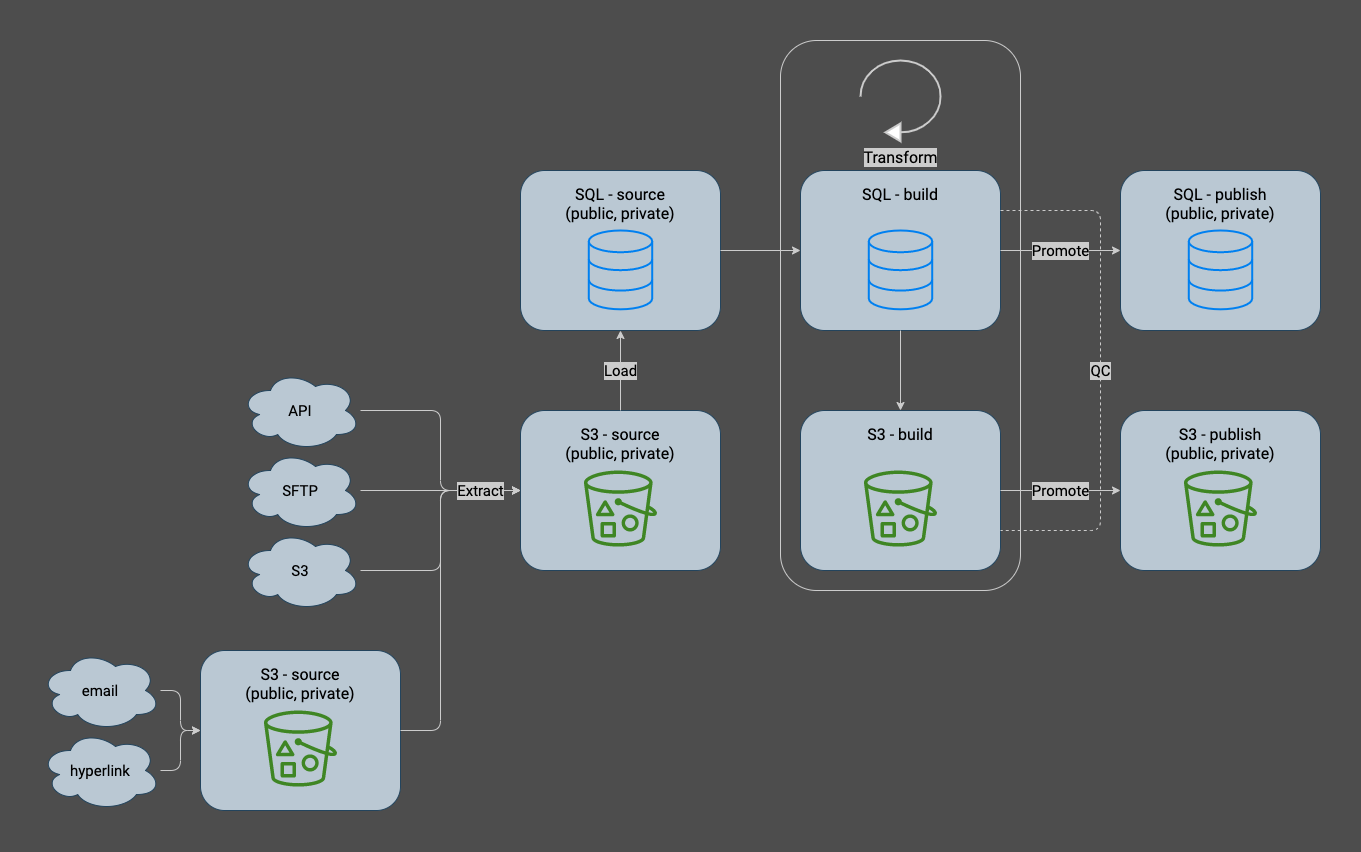

The diagram above was exported from draw.io. Its source (the exported page's mxGraphModel, read from the mxfile embedded in the PNG):
<mxGraphModel dx="1305" dy="851" grid="0" gridSize="10" guides="1" tooltips="1" connect="1" arrows="1" fold="1" page="1" pageScale="1" pageWidth="1600" pageHeight="900" background="#4D4D4D" math="0" shadow="0">
  <root>
    <mxCell id="0" />
    <mxCell id="1" parent="0" />
    <mxCell id="311" value="" style="rounded=1;whiteSpace=wrap;html=1;fontFamily=Roboto;fontSource=https%3A%2F%2Ffonts.googleapis.com%2Fcss%3Ffamily%3DRoboto;fontSize=15;fontColor=#000000;fillColor=none;strokeColor=#CCCCCC;" parent="1" vertex="1">
      <mxGeometry x="900" y="65" width="240" height="550" as="geometry" />
    </mxCell>
    <mxCell id="293" style="edgeStyle=orthogonalEdgeStyle;shape=connector;rounded=1;html=1;entryX=0;entryY=0.5;entryDx=0;entryDy=0;labelBackgroundColor=default;strokeColor=#CCCCCC;fontFamily=Roboto;fontSource=https%3A%2F%2Ffonts.googleapis.com%2Fcss%3Ffamily%3DRoboto;fontSize=15;fontColor=#000000;endArrow=classic;" parent="1" source="29" target="152" edge="1">
      <mxGeometry relative="1" as="geometry">
        <Array as="points">
          <mxPoint x="560" y="435" />
          <mxPoint x="560" y="515" />
        </Array>
      </mxGeometry>
    </mxCell>
    <mxCell id="29" value="API" style="ellipse;shape=cloud;whiteSpace=wrap;html=1;fontSize=15;fillColor=#bac8d3;strokeColor=#23445d;fontFamily=Roboto;fontSource=https%3A%2F%2Ffonts.googleapis.com%2Fcss%3Ffamily%3DRoboto;" parent="1" vertex="1">
      <mxGeometry x="360" y="395" width="120" height="80" as="geometry" />
    </mxCell>
    <mxCell id="297" style="edgeStyle=orthogonalEdgeStyle;shape=connector;rounded=1;html=1;entryX=0;entryY=0.5;entryDx=0;entryDy=0;labelBackgroundColor=default;strokeColor=#CCCCCC;fontFamily=Roboto;fontSource=https%3A%2F%2Ffonts.googleapis.com%2Fcss%3Ffamily%3DRoboto;fontSize=15;fontColor=#000000;endArrow=classic;" parent="1" source="35" target="282" edge="1">
      <mxGeometry relative="1" as="geometry" />
    </mxCell>
    <mxCell id="35" value="email" style="ellipse;shape=cloud;whiteSpace=wrap;html=1;fontSize=15;fillColor=#bac8d3;strokeColor=#23445d;fontFamily=Roboto;fontSource=https%3A%2F%2Ffonts.googleapis.com%2Fcss%3Ffamily%3DRoboto;" parent="1" vertex="1">
      <mxGeometry x="160" y="675.0000000000001" width="120" height="80" as="geometry" />
    </mxCell>
    <mxCell id="299" style="edgeStyle=orthogonalEdgeStyle;shape=connector;rounded=1;html=1;entryX=0;entryY=0.5;entryDx=0;entryDy=0;labelBackgroundColor=default;strokeColor=#CCCCCC;fontFamily=Roboto;fontSource=https%3A%2F%2Ffonts.googleapis.com%2Fcss%3Ffamily%3DRoboto;fontSize=15;fontColor=#000000;endArrow=classic;" parent="1" source="36" target="282" edge="1">
      <mxGeometry relative="1" as="geometry" />
    </mxCell>
    <mxCell id="36" value="hyperlink" style="ellipse;shape=cloud;whiteSpace=wrap;html=1;fontSize=15;fillColor=#bac8d3;strokeColor=#23445d;fontFamily=Roboto;fontSource=https%3A%2F%2Ffonts.googleapis.com%2Fcss%3Ffamily%3DRoboto;" parent="1" vertex="1">
      <mxGeometry x="160" y="755.0000000000002" width="120" height="80" as="geometry" />
    </mxCell>
    <mxCell id="294" style="edgeStyle=orthogonalEdgeStyle;shape=connector;rounded=1;html=1;entryX=0;entryY=0.5;entryDx=0;entryDy=0;labelBackgroundColor=default;strokeColor=#CCCCCC;fontFamily=Roboto;fontSource=https%3A%2F%2Ffonts.googleapis.com%2Fcss%3Ffamily%3DRoboto;fontSize=15;fontColor=#000000;endArrow=classic;" parent="1" source="37" target="152" edge="1">
      <mxGeometry relative="1" as="geometry" />
    </mxCell>
    <mxCell id="37" value="S3" style="ellipse;shape=cloud;whiteSpace=wrap;html=1;fontSize=15;fillColor=#bac8d3;strokeColor=#23445d;fontFamily=Roboto;fontSource=https%3A%2F%2Ffonts.googleapis.com%2Fcss%3Ffamily%3DRoboto;" parent="1" vertex="1">
      <mxGeometry x="360" y="555" width="120" height="80" as="geometry" />
    </mxCell>
    <mxCell id="295" style="edgeStyle=orthogonalEdgeStyle;shape=connector;rounded=1;html=1;entryX=0;entryY=0.5;entryDx=0;entryDy=0;labelBackgroundColor=default;strokeColor=#CCCCCC;fontFamily=Roboto;fontSource=https%3A%2F%2Ffonts.googleapis.com%2Fcss%3Ffamily%3DRoboto;fontSize=15;fontColor=#000000;endArrow=classic;" parent="1" source="150" target="152" edge="1">
      <mxGeometry relative="1" as="geometry" />
    </mxCell>
    <mxCell id="150" value="SFTP" style="ellipse;shape=cloud;whiteSpace=wrap;html=1;fontSize=15;fillColor=#bac8d3;strokeColor=#23445d;fontFamily=Roboto;fontSource=https%3A%2F%2Ffonts.googleapis.com%2Fcss%3Ffamily%3DRoboto;" parent="1" vertex="1">
      <mxGeometry x="360" y="475" width="120" height="80" as="geometry" />
    </mxCell>
    <mxCell id="153" value="" style="group;fontFamily=Roboto;fontSource=https%3A%2F%2Ffonts.googleapis.com%2Fcss%3Ffamily%3DRoboto;fontSize=10;" parent="1" vertex="1" connectable="0">
      <mxGeometry x="640" y="434.99999999999994" width="200" height="160" as="geometry" />
    </mxCell>
    <mxCell id="152" value="S3 -&amp;nbsp;source&lt;br style=&quot;border-color: var(--border-color);&quot;&gt;(public, private)" style="rounded=1;whiteSpace=wrap;html=1;fontFamily=Roboto;fontSize=16;fontColor=default;align=center;strokeColor=#23445d;fillColor=#bac8d3;fillStyle=solid;verticalAlign=top;spacing=10;fontSource=https%3A%2F%2Ffonts.googleapis.com%2Fcss%3Ffamily%3DRoboto;" parent="153" vertex="1">
      <mxGeometry width="200" height="160" as="geometry" />
    </mxCell>
    <mxCell id="32" value="" style="sketch=0;outlineConnect=0;fontColor=#232F3E;gradientColor=none;fillColor=#3F8624;strokeColor=none;dashed=0;verticalLabelPosition=bottom;verticalAlign=top;align=center;html=1;fontSize=16;fontStyle=0;aspect=fixed;pointerEvents=1;shape=mxgraph.aws4.bucket_with_objects;fontFamily=Roboto;fontSource=https%3A%2F%2Ffonts.googleapis.com%2Fcss%3Ffamily%3DRoboto;" parent="153" vertex="1">
      <mxGeometry x="63.41463414634143" y="60.000000000000114" width="73.17073170731707" height="76.09756097560975" as="geometry" />
    </mxCell>
    <mxCell id="160" value="" style="group;fontFamily=Roboto;fontSource=https%3A%2F%2Ffonts.googleapis.com%2Fcss%3Ffamily%3DRoboto;fontSize=10;" parent="1" vertex="1" connectable="0">
      <mxGeometry x="920" y="194.99999999999994" width="200" height="160" as="geometry" />
    </mxCell>
    <mxCell id="155" value="SQL - build" style="rounded=1;whiteSpace=wrap;html=1;fontFamily=Roboto;fontSize=16;fontColor=default;align=center;strokeColor=#23445d;fillColor=#bac8d3;fillStyle=solid;verticalAlign=top;spacing=10;fontSource=https%3A%2F%2Ffonts.googleapis.com%2Fcss%3Ffamily%3DRoboto;" parent="160" vertex="1">
      <mxGeometry width="200" height="160" as="geometry" />
    </mxCell>
    <mxCell id="159" value="" style="html=1;verticalLabelPosition=bottom;align=center;labelBackgroundColor=#ffffff;verticalAlign=top;strokeWidth=2;strokeColor=#0080F0;shadow=0;dashed=0;shape=mxgraph.ios7.icons.data;fontSize=16;fontColor=#000000;fillColor=none;fontFamily=Roboto;fontSource=https%3A%2F%2Ffonts.googleapis.com%2Fcss%3Ffamily%3DRoboto;" parent="160" vertex="1">
      <mxGeometry x="68.29268292682923" y="60.00000000000006" width="63.41463414634146" height="78.81" as="geometry" />
    </mxCell>
    <mxCell id="102" value="Load" style="edgeStyle=orthogonalEdgeStyle;html=1;fontSize=15;fontColor=#000000;strokeColor=#CCCCCC;exitX=0.5;exitY=0;exitDx=0;exitDy=0;entryX=0.5;entryY=1;entryDx=0;entryDy=0;fontFamily=Roboto;fontSource=https%3A%2F%2Ffonts.googleapis.com%2Fcss%3Ffamily%3DRoboto;labelBackgroundColor=#CCCCCC;labelBorderColor=none;" parent="1" source="152" target="313" edge="1">
      <mxGeometry relative="1" as="geometry">
        <mxPoint x="820" y="525" as="sourcePoint" />
        <mxPoint x="857" y="491" as="targetPoint" />
        <mxPoint as="offset" />
      </mxGeometry>
    </mxCell>
    <mxCell id="165" value="" style="group;fontFamily=Roboto;fontSource=https%3A%2F%2Ffonts.googleapis.com%2Fcss%3Ffamily%3DRoboto;fontSize=10;" parent="1" vertex="1" connectable="0">
      <mxGeometry x="1240" y="194.99999999999994" width="200" height="160" as="geometry" />
    </mxCell>
    <mxCell id="166" value="SQL -&amp;nbsp;publish&lt;br&gt;(public, private)" style="rounded=1;whiteSpace=wrap;html=1;fontFamily=Roboto;fontSize=16;fontColor=default;align=center;strokeColor=#23445d;fillColor=#bac8d3;fillStyle=solid;verticalAlign=top;spacing=10;fontSource=https%3A%2F%2Ffonts.googleapis.com%2Fcss%3Ffamily%3DRoboto;" parent="165" vertex="1">
      <mxGeometry width="200" height="160" as="geometry" />
    </mxCell>
    <mxCell id="167" value="" style="html=1;verticalLabelPosition=bottom;align=center;labelBackgroundColor=#ffffff;verticalAlign=top;strokeWidth=2;strokeColor=#0080F0;shadow=0;dashed=0;shape=mxgraph.ios7.icons.data;fontSize=16;fontColor=#000000;fillColor=none;fontFamily=Roboto;fontSource=https%3A%2F%2Ffonts.googleapis.com%2Fcss%3Ffamily%3DRoboto;" parent="165" vertex="1">
      <mxGeometry x="68.29268292682923" y="60.00000000000006" width="63.41463414634146" height="78.81" as="geometry" />
    </mxCell>
    <mxCell id="168" value="Promote" style="edgeStyle=orthogonalEdgeStyle;shape=connector;rounded=1;html=1;entryX=0;entryY=0.5;entryDx=0;entryDy=0;labelBackgroundColor=#CCCCCC;strokeColor=#CCCCCC;fontFamily=Roboto;fontSize=15;fontColor=#000000;endArrow=classic;fontSource=https%3A%2F%2Ffonts.googleapis.com%2Fcss%3Ffamily%3DRoboto;labelBorderColor=none;" parent="1" source="155" target="166" edge="1">
      <mxGeometry relative="1" as="geometry">
        <mxPoint as="offset" />
      </mxGeometry>
    </mxCell>
    <mxCell id="172" value="" style="group;fontFamily=Roboto;fontSource=https%3A%2F%2Ffonts.googleapis.com%2Fcss%3Ffamily%3DRoboto;fontSize=10;" parent="1" vertex="1" connectable="0">
      <mxGeometry x="1240" y="435" width="200" height="160" as="geometry" />
    </mxCell>
    <mxCell id="173" value="S3 - publish&lt;br&gt;(public, private)" style="rounded=1;whiteSpace=wrap;html=1;fontFamily=Roboto;fontSize=16;fontColor=default;align=center;strokeColor=#23445d;fillColor=#bac8d3;fillStyle=solid;verticalAlign=top;spacing=10;fontSource=https%3A%2F%2Ffonts.googleapis.com%2Fcss%3Ffamily%3DRoboto;" parent="172" vertex="1">
      <mxGeometry width="200" height="160" as="geometry" />
    </mxCell>
    <mxCell id="174" value="" style="sketch=0;outlineConnect=0;fontColor=#232F3E;gradientColor=none;fillColor=#3F8624;strokeColor=none;dashed=0;verticalLabelPosition=bottom;verticalAlign=top;align=center;html=1;fontSize=16;fontStyle=0;aspect=fixed;pointerEvents=1;shape=mxgraph.aws4.bucket_with_objects;fontFamily=Roboto;fontSource=https%3A%2F%2Ffonts.googleapis.com%2Fcss%3Ffamily%3DRoboto;" parent="172" vertex="1">
      <mxGeometry x="63.41463414634143" y="60.000000000000114" width="73.17073170731707" height="76.09756097560975" as="geometry" />
    </mxCell>
    <mxCell id="185" value="" style="edgeStyle=orthogonalEdgeStyle;shape=connector;rounded=1;html=1;labelBackgroundColor=#CCCCCC;strokeColor=#CCCCCC;fontFamily=Roboto;fontSource=https%3A%2F%2Ffonts.googleapis.com%2Fcss%3Ffamily%3DRoboto;fontSize=15;fontColor=#000000;endArrow=classic;labelBorderColor=none;exitX=0.5;exitY=1;exitDx=0;exitDy=0;entryX=0.5;entryY=0;entryDx=0;entryDy=0;" parent="1" source="155" target="304" edge="1">
      <mxGeometry relative="1" as="geometry">
        <mxPoint x="1180" y="355" as="sourcePoint" />
        <mxPoint x="1180" y="395" as="targetPoint" />
      </mxGeometry>
    </mxCell>
    <mxCell id="281" value="" style="group;fontFamily=Roboto;fontSource=https%3A%2F%2Ffonts.googleapis.com%2Fcss%3Ffamily%3DRoboto;fontSize=10;" parent="1" vertex="1" connectable="0">
      <mxGeometry x="320" y="675" width="200" height="160" as="geometry" />
    </mxCell>
    <mxCell id="282" value="S3 - source&lt;br&gt;(public, private)" style="rounded=1;whiteSpace=wrap;html=1;fontFamily=Roboto;fontSize=16;fontColor=default;align=center;strokeColor=#23445d;fillColor=#bac8d3;fillStyle=solid;verticalAlign=top;spacing=10;fontSource=https%3A%2F%2Ffonts.googleapis.com%2Fcss%3Ffamily%3DRoboto;" parent="281" vertex="1">
      <mxGeometry width="200" height="160" as="geometry" />
    </mxCell>
    <mxCell id="283" value="" style="sketch=0;outlineConnect=0;fontColor=#232F3E;gradientColor=none;fillColor=#3F8624;strokeColor=none;dashed=0;verticalLabelPosition=bottom;verticalAlign=top;align=center;html=1;fontSize=16;fontStyle=0;aspect=fixed;pointerEvents=1;shape=mxgraph.aws4.bucket_with_objects;fontFamily=Roboto;fontSource=https%3A%2F%2Ffonts.googleapis.com%2Fcss%3Ffamily%3DRoboto;" parent="281" vertex="1">
      <mxGeometry x="63.41463414634143" y="60.000000000000114" width="73.17073170731707" height="76.09756097560975" as="geometry" />
    </mxCell>
    <mxCell id="149" value="Extract" style="edgeStyle=orthogonalEdgeStyle;shape=connector;rounded=1;html=1;labelBackgroundColor=#CCCCCC;strokeColor=#CCCCCC;fontFamily=Roboto;fontSize=15;fontColor=#000000;endArrow=classic;entryX=0;entryY=0.5;entryDx=0;entryDy=0;fontSource=https%3A%2F%2Ffonts.googleapis.com%2Fcss%3Ffamily%3DRoboto;exitX=1;exitY=0.5;exitDx=0;exitDy=0;labelBorderColor=none;" parent="1" source="282" target="152" edge="1">
      <mxGeometry x="0.7778" relative="1" as="geometry">
        <mxPoint x="570" y="555" as="targetPoint" />
        <mxPoint x="520" y="755" as="sourcePoint" />
        <Array as="points">
          <mxPoint x="560" y="755" />
          <mxPoint x="560" y="515" />
        </Array>
        <mxPoint as="offset" />
      </mxGeometry>
    </mxCell>
    <mxCell id="303" value="" style="group;fontFamily=Roboto;fontSource=https%3A%2F%2Ffonts.googleapis.com%2Fcss%3Ffamily%3DRoboto;fontSize=10;" parent="1" vertex="1" connectable="0">
      <mxGeometry x="920" y="435" width="200" height="160" as="geometry" />
    </mxCell>
    <mxCell id="304" value="S3 - build" style="rounded=1;whiteSpace=wrap;html=1;fontFamily=Roboto;fontSize=16;fontColor=default;align=center;strokeColor=#23445d;fillColor=#bac8d3;fillStyle=solid;verticalAlign=top;spacing=10;fontSource=https%3A%2F%2Ffonts.googleapis.com%2Fcss%3Ffamily%3DRoboto;" parent="303" vertex="1">
      <mxGeometry width="200" height="160" as="geometry" />
    </mxCell>
    <mxCell id="305" value="" style="sketch=0;outlineConnect=0;fontColor=#232F3E;gradientColor=none;fillColor=#3F8624;strokeColor=none;dashed=0;verticalLabelPosition=bottom;verticalAlign=top;align=center;html=1;fontSize=16;fontStyle=0;aspect=fixed;pointerEvents=1;shape=mxgraph.aws4.bucket_with_objects;fontFamily=Roboto;fontSource=https%3A%2F%2Ffonts.googleapis.com%2Fcss%3Ffamily%3DRoboto;" parent="303" vertex="1">
      <mxGeometry x="63.41463414634143" y="60.000000000000114" width="73.17073170731707" height="76.09756097560975" as="geometry" />
    </mxCell>
    <mxCell id="310" value="Promote" style="edgeStyle=orthogonalEdgeStyle;shape=connector;rounded=1;html=1;labelBackgroundColor=#CCCCCC;strokeColor=#CCCCCC;fontFamily=Roboto;fontSize=15;fontColor=#000000;endArrow=classic;fontSource=https%3A%2F%2Ffonts.googleapis.com%2Fcss%3Ffamily%3DRoboto;labelBorderColor=none;exitX=1;exitY=0.5;exitDx=0;exitDy=0;entryX=0;entryY=0.5;entryDx=0;entryDy=0;" parent="1" source="304" target="173" edge="1">
      <mxGeometry relative="1" as="geometry">
        <mxPoint as="offset" />
        <mxPoint x="1130" y="525" as="sourcePoint" />
        <mxPoint x="1240" y="235" as="targetPoint" />
      </mxGeometry>
    </mxCell>
    <mxCell id="312" value="" style="group;fontFamily=Roboto;fontSource=https%3A%2F%2Ffonts.googleapis.com%2Fcss%3Ffamily%3DRoboto;fontSize=10;" parent="1" vertex="1" connectable="0">
      <mxGeometry x="640" y="194.99999999999994" width="200" height="160" as="geometry" />
    </mxCell>
    <mxCell id="313" value="SQL - source&lt;br&gt;(public, private)" style="rounded=1;whiteSpace=wrap;html=1;fontFamily=Roboto;fontSize=16;fontColor=default;align=center;strokeColor=#23445d;fillColor=#bac8d3;fillStyle=solid;verticalAlign=top;spacing=10;fontSource=https%3A%2F%2Ffonts.googleapis.com%2Fcss%3Ffamily%3DRoboto;" parent="312" vertex="1">
      <mxGeometry width="200" height="160" as="geometry" />
    </mxCell>
    <mxCell id="314" value="" style="html=1;verticalLabelPosition=bottom;align=center;labelBackgroundColor=#ffffff;verticalAlign=top;strokeWidth=2;strokeColor=#0080F0;shadow=0;dashed=0;shape=mxgraph.ios7.icons.data;fontSize=16;fontColor=#000000;fillColor=none;fontFamily=Roboto;fontSource=https%3A%2F%2Ffonts.googleapis.com%2Fcss%3Ffamily%3DRoboto;" parent="312" vertex="1">
      <mxGeometry x="68.29268292682923" y="60.00000000000006" width="63.41463414634146" height="78.81" as="geometry" />
    </mxCell>
    <mxCell id="302" value="Transform" style="html=1;verticalLabelPosition=bottom;align=center;labelBackgroundColor=#CCCCCC;verticalAlign=top;strokeWidth=2;strokeColor=#CCCCCC;shadow=0;dashed=0;shape=mxgraph.ios7.icons.reload;fontFamily=Roboto;fontSource=https%3A%2F%2Ffonts.googleapis.com%2Fcss%3Ffamily%3DRoboto;fontSize=16;fontColor=#000000;labelBorderColor=none;horizontal=1;direction=west;" parent="1" vertex="1">
      <mxGeometry x="979.92" y="85" width="80.17" height="80.84" as="geometry" />
    </mxCell>
    <mxCell id="315" value="" style="edgeStyle=orthogonalEdgeStyle;html=1;fontSize=15;fontColor=#000000;strokeColor=#CCCCCC;exitX=1;exitY=0.5;exitDx=0;exitDy=0;entryX=0;entryY=0.5;entryDx=0;entryDy=0;fontFamily=Roboto;fontSource=https%3A%2F%2Ffonts.googleapis.com%2Fcss%3Ffamily%3DRoboto;labelBackgroundColor=#CCCCCC;labelBorderColor=none;" parent="1" source="313" target="155" edge="1">
      <mxGeometry relative="1" as="geometry">
        <mxPoint x="870" y="415.0000000000002" as="sourcePoint" />
        <mxPoint x="870" y="335.0000000000002" as="targetPoint" />
        <mxPoint as="offset" />
      </mxGeometry>
    </mxCell>
    <mxCell id="317" value="QC" style="edgeStyle=orthogonalEdgeStyle;html=1;exitX=1;exitY=0.25;exitDx=0;exitDy=0;entryX=1;entryY=0.75;entryDx=0;entryDy=0;endArrow=none;endFill=0;strokeColor=#CCCCCC;labelBackgroundColor=#CCCCCC;fontSize=15;fontFamily=Roboto;fontColor=#000000;fontSource=https%3A%2F%2Ffonts.googleapis.com%2Fcss%3Ffamily%3DRoboto;labelBorderColor=none;dashed=1;" parent="1" source="155" target="304" edge="1">
      <mxGeometry relative="1" as="geometry">
        <Array as="points">
          <mxPoint x="1220" y="235" />
          <mxPoint x="1220" y="555" />
        </Array>
        <mxPoint as="offset" />
      </mxGeometry>
    </mxCell>
  </root>
</mxGraphModel>